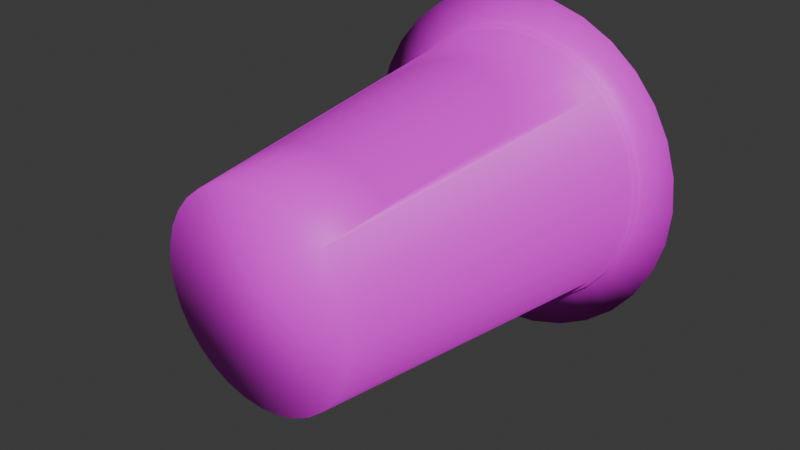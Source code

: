 # Source: Gamer_Soups.blend  (saved by Blender 4.0.36; exported with 4.5.12 LTS)
import bpy
from mathutils import Matrix  # noqa: F401  (used for matrix-valued properties, if any)

bpy.ops.wm.read_factory_settings(use_empty=True)
scene = bpy.context.scene
scene.name = 'Scene'

# ---- collections
col_collection = bpy.data.collections.new('Collection'); scene.collection.children.link(col_collection)

# ---- images (referenced by path relative to the original .blend; pixels are not part of the script)
import os
ASSET_DIR = os.environ.get("B2B_ASSET_DIR", "")  # directory of the original .blend (textures are referenced by path, not embedded)
HERE = os.path.dirname(os.path.abspath(__file__))  # packed textures are extracted next to this script under _unpacked/

def load_image(name, relpath, width, height, colorspace="sRGB"):
    """Load a texture the original file referenced (path relative to the .blend, or extracted next to this script)."""
    p = next((c for c in (os.path.join(HERE, relpath), os.path.join(ASSET_DIR, relpath)) if relpath and os.path.exists(c)), "")
    if p:
        img = bpy.data.images.load(p, check_existing=True)
        img.name = name
    else:  # same state as the original file: an image datablock whose file is absent (Cycles renders it pink)
        img = bpy.data.images.new(name, width, height)
        img.source = "FILE"
        img.filepath = "//" + (relpath or name)
    img.colorspace_settings.name = colorspace
    return img
img_gamer_soups_beef_cup_front_webp = load_image('gamer-soups-beef-cup-front.webp', 'gamer-soups-beef-cup-front.webp', 1024, 1024, 'sRGB')

# ---- materials (node trees are filled in below, after node groups)
mat_material = bpy.data.materials.new('Material')
mat_material.use_transparent_shadow = False

# ---- material node trees
mat_material.use_nodes = True; mat_material.node_tree.nodes.clear()
_N = mat_material.node_tree.nodes; _L = mat_material.node_tree.links
n0 = _N.new('ShaderNodeBsdfPrincipled'); n0.name = 'Principled BSDF'; n0.location = (10, 300)
n0.inputs[3].default_value = 1.45
n1 = _N.new('ShaderNodeOutputMaterial'); n1.name = 'Material Output'; n1.location = (300, 300)
n2 = _N.new('ShaderNodeTexImage'); n2.name = 'Image Texture'; n2.location = (-280, 278)
n2.image = img_gamer_soups_beef_cup_front_webp
_L.new(n0.outputs[0], n1.inputs[0])
_L.new(n2.outputs[0], n0.inputs[0])
n1.is_active_output = True

# ---- world
world_world = bpy.data.worlds.new('World'); scene.world = world_world
world_world.use_nodes = True; world_world.node_tree.nodes.clear()
_N = world_world.node_tree.nodes; _L = world_world.node_tree.links
n0 = _N.new('ShaderNodeOutputWorld'); n0.name = 'World Output'; n0.location = (300, 300)
n1 = _N.new('ShaderNodeBackground'); n1.name = 'Background'; n1.location = (10, 300)
n1.inputs[0].default_value = (0.05088, 0.05088, 0.05088, 1.0)
_L.new(n1.outputs[0], n0.inputs[0])
n0.is_active_output = True
world_world.color = (0.05088, 0.05088, 0.05088)
world_world.use_sun_shadow = False
world_world.sun_shadow_jitter_overblur = 0.0

# ---- meshes
me_cylinder = bpy.data.meshes.new('Cylinder')
me_cylinder.from_pydata([(-1.784e-09, 1.024, -2.103), (-1.234e-08, 1.406, 1.353), (0.1951, 1.004, -2.103), (0.2718, 1.379, 1.353), (0.3827, 0.9475, -2.103), (0.5332, 1.3, 1.353), (0.5556, 0.8551, -2.103), (0.7741, 1.171, 1.353), (0.7071, 0.7307, -2.103), (0.9852, 0.9979, 1.353), (0.8315, 0.5792, -2.103), (1.158, 0.7868, 1.353), (0.9239, 0.4063, -2.103), (1.287, 0.5459, 1.353), (0.9808, 0.2187, -2.103), (1.367, 0.2845, 1.353), (1.0, 0.02363, -2.103), (1.393, 0.01269, 1.353), (0.9808, -0.1715, -2.103), (1.367, -0.2591, 1.353), (0.9239, -0.3591, -2.103), (1.287, -0.5205, 1.353), (0.8315, -0.5319, -2.103), (1.158, -0.7614, 1.353), (0.7071, -0.6835, -2.103), (0.9852, -0.9725, 1.353), (0.5556, -0.8078, -2.103), (0.7741, -1.146, 1.353), (0.3827, -0.9003, -2.103), (0.5332, -1.275, 1.353), (0.1951, -0.9572, -2.103), (0.2718, -1.354, 1.353), (-1.784e-09, -0.9764, -2.103), (-1.234e-08, -1.381, 1.353), (-0.1951, -0.9572, -2.103), (-0.2718, -1.354, 1.353), (-0.3827, -0.9003, -2.103), (-0.5332, -1.275, 1.353), (-0.5556, -0.8078, -2.103), (-0.7741, -1.146, 1.353), (-0.7071, -0.6835, -2.103), (-0.9852, -0.9725, 1.353), (-0.8315, -0.5319, -2.103), (-1.158, -0.7614, 1.353), (-0.9239, -0.3591, -2.103), (-1.287, -0.5205, 1.353), (-0.9808, -0.1715, -2.103), (-1.367, -0.2591, 1.353), (-1.0, 0.02363, -2.103), (-1.393, 0.01269, 1.353), (-0.9808, 0.2187, -2.103), (-1.367, 0.2845, 1.353), (-0.9239, 0.4063, -2.103), (-1.287, 0.5459, 1.353), (-0.8315, 0.5792, -2.103), (-1.158, 0.7868, 1.353), (-0.7071, 0.7307, -2.103), (-0.9852, 0.9979, 1.353), (-0.5556, 0.8551, -2.103), (-0.7741, 1.171, 1.353), (-0.3827, 0.9475, -2.103), (-0.5332, 1.3, 1.353), (-0.1951, 1.004, -2.103), (-0.2718, 1.379, 1.353), (-1.656e-08, 1.771, 1.456), (0.343, 1.737, 1.456), (0.6728, 1.637, 1.456), (0.9768, 1.475, 1.456), (1.243, 1.256, 1.456), (1.462, 0.9895, 1.456), (1.624, 0.6855, 1.456), (1.724, 0.3557, 1.456), (1.758, 0.01269, 1.456), (1.724, -0.3303, 1.456), (1.624, -0.6602, 1.456), (1.462, -0.9641, 1.456), (1.243, -1.231, 1.456), (0.9768, -1.449, 1.456), (0.6728, -1.612, 1.456), (0.343, -1.712, 1.456), (-1.656e-08, -1.746, 1.456), (-0.343, -1.712, 1.456), (-0.6728, -1.612, 1.456), (-0.9768, -1.449, 1.456), (-1.243, -1.231, 1.456), (-1.462, -0.9641, 1.456), (-1.624, -0.6602, 1.456), (-1.724, -0.3303, 1.456), (-1.758, 0.01269, 1.456), (-1.724, 0.3557, 1.456), (-1.624, 0.6855, 1.456), (-1.462, 0.9895, 1.456), (-1.243, 1.256, 1.456), (-0.9768, 1.475, 1.456), (-0.6728, 1.637, 1.456), (-0.343, 1.737, 1.456), (0.2782, 1.411, 1.353), (-1.218e-08, 1.439, 1.353), (0.5457, 1.33, 1.353), (0.7923, 1.198, 1.353), (1.008, 1.021, 1.353), (1.186, 0.805, 1.353), (1.318, 0.5584, 1.353), (1.399, 0.2909, 1.353), (1.426, 0.01269, 1.353), (1.399, -0.2655, 1.353), (1.318, -0.5331, 1.353), (1.186, -0.7796, 1.353), (1.008, -0.9957, 1.353), (0.7923, -1.173, 1.353), (0.5457, -1.305, 1.353), (0.2782, -1.386, 1.353), (-1.234e-08, -1.413, 1.353), (-0.2782, -1.386, 1.353), (-0.5457, -1.305, 1.353), (-0.7923, -1.173, 1.353), (-1.008, -0.9957, 1.353), (-1.186, -0.7796, 1.353), (-1.318, -0.5331, 1.353), (-1.399, -0.2655, 1.353), (-1.426, 0.01269, 1.353), (-1.399, 0.2909, 1.353), (-1.318, 0.5584, 1.353), (-1.186, 0.805, 1.353), (-1.008, 1.021, 1.353), (-0.7923, 1.198, 1.353), (-0.5457, 1.33, 1.353), (-0.2782, 1.411, 1.353), (0.2782, 1.411, 1.43), (-1.162e-08, 1.439, 1.43), (0.5457, 1.33, 1.43), (0.7923, 1.198, 1.43), (1.008, 1.021, 1.43), (1.186, 0.805, 1.43), (1.318, 0.5584, 1.43), (1.399, 0.2909, 1.43), (1.426, 0.01269, 1.43), (1.399, -0.2655, 1.43), (1.318, -0.5331, 1.43), (1.186, -0.7796, 1.43), (1.008, -0.9957, 1.43), (0.7923, -1.173, 1.43), (0.5457, -1.305, 1.43), (0.2782, -1.386, 1.43), (-1.178e-08, -1.413, 1.43), (-0.2782, -1.386, 1.43), (-0.5457, -1.305, 1.43), (-0.7923, -1.173, 1.43), (-1.008, -0.9957, 1.43), (-1.186, -0.7796, 1.43), (-1.318, -0.5331, 1.43), (-1.399, -0.2655, 1.43), (-1.426, 0.01269, 1.43), (-1.399, 0.2909, 1.43), (-1.318, 0.5584, 1.43), (-1.186, 0.805, 1.43), (-1.008, 1.021, 1.43), (-0.7923, 1.198, 1.43), (-0.5457, 1.33, 1.43), (-0.2782, 1.411, 1.43), (-1.303, 0.01519, 0.5619), (-1.086, 0.02124, -1.348), (-1.271, 0.2682, 0.4943), (-1.067, 0.2334, -1.333), (-1.178, 0.504, 0.3174), (-1.006, 0.4377, -1.326), (-1.054, -0.6878, 0.2456), (-0.9038, -0.5827, -1.339), (-1.194, -0.4793, 0.4705), (-1.003, -0.3941, -1.353), (-1.278, -0.239, 0.5617), (-1.064, -0.1904, -1.355), (-0.9293, 0.5797, -1.328), (-1.06, 0.6489, -0.004018), (-0.8013, -0.7085, -1.333), (-0.8634, -0.7421, -0.7314), (-0.9158, -0.7826, -0.1573), (-0.9569, -0.771, 0.05424)], [], [(0, 1, 3, 2), (2, 3, 5, 4), (4, 5, 7, 6), (6, 7, 9, 8), (8, 9, 11, 10), (10, 11, 13, 12), (12, 13, 15, 14), (14, 15, 17, 16), (16, 17, 19, 18), (18, 19, 21, 20), (20, 21, 23, 22), (22, 23, 25, 24), (24, 25, 27, 26), (26, 27, 29, 28), (28, 29, 31, 30), (30, 31, 33, 32), (32, 33, 35, 34), (34, 35, 37, 36), (36, 37, 39, 38), (38, 39, 41, 40), (40, 41, 43, 166, 177, 176, 175, 174, 167, 42), (42, 167, 169, 44), (44, 169, 171, 46), (46, 171, 161, 48), (48, 161, 163, 50), (50, 163, 165, 52), (52, 165, 172, 173, 164, 53, 55, 54), (54, 55, 57, 56), (56, 57, 59, 58), (58, 59, 61, 60), (86, 87, 151, 150), (60, 61, 63, 62), (62, 63, 1, 0), (0, 2, 4, 6, 8, 10, 12, 14, 16, 18, 20, 22, 24, 26, 28, 30, 32, 34, 36, 38, 40, 42, 44, 46, 48, 50, 52, 54, 56, 58, 60, 62), (65, 64, 95, 94, 93, 92, 91, 90, 89, 88, 87, 86, 85, 84, 83, 82, 81, 80, 79, 78, 77, 76, 75, 74, 73, 72, 71, 70, 69, 68, 67, 66), (45, 43, 117, 118), (85, 86, 150, 149), (27, 25, 108, 109), (84, 85, 149, 148), (9, 7, 99, 100), (61, 59, 125, 126), (83, 84, 148, 147), (43, 41, 116, 117), (82, 83, 147, 146), (25, 23, 107, 108), (81, 82, 146, 145), (7, 5, 98, 99), (59, 57, 124, 125), (80, 81, 145, 144), (41, 39, 115, 116), (79, 80, 144, 143), (23, 21, 106, 107), (78, 79, 143, 142), (5, 3, 96, 98), (57, 55, 123, 124), (77, 78, 142, 141), (39, 37, 114, 115), (76, 77, 141, 140), (21, 19, 105, 106), (75, 76, 140, 139), (55, 53, 122, 123), (74, 75, 139, 138), (3, 1, 97, 96), (37, 35, 113, 114), (73, 74, 138, 137), (19, 17, 104, 105), (99, 98, 130, 131), (108, 107, 139, 140), (117, 116, 148, 149), (126, 125, 157, 158), (104, 103, 135, 136), (113, 112, 144, 145), (122, 121, 153, 154), (100, 99, 131, 132), (109, 108, 140, 141), (118, 117, 149, 150), (127, 126, 158, 159), (105, 104, 136, 137), (114, 113, 145, 146), (123, 122, 154, 155), (101, 100, 132, 133), (110, 109, 141, 142), (119, 118, 150, 151), (96, 97, 129, 128), (97, 127, 159, 129), (106, 105, 137, 138), (115, 114, 146, 147), (124, 123, 155, 156), (102, 101, 133, 134), (111, 110, 142, 143), (120, 119, 151, 152), (98, 96, 128, 130), (107, 106, 138, 139), (116, 115, 147, 148), (125, 124, 156, 157), (103, 102, 134, 135), (112, 111, 143, 144), (121, 120, 152, 153), (63, 61, 126, 127), (11, 9, 100, 101), (87, 88, 152, 151), (29, 27, 109, 110), (88, 89, 153, 152), (47, 45, 118, 119), (89, 90, 154, 153), (1, 63, 127, 97), (13, 11, 101, 102), (90, 91, 155, 154), (64, 65, 128, 129), (31, 29, 110, 111), (91, 92, 156, 155), (65, 66, 130, 128), (49, 47, 119, 120), (92, 93, 157, 156), (66, 67, 131, 130), (15, 13, 102, 103), (93, 94, 158, 157), (67, 68, 132, 131), (33, 31, 111, 112), (94, 95, 159, 158), (68, 69, 133, 132), (51, 49, 120, 121), (95, 64, 129, 159), (69, 70, 134, 133), (17, 15, 103, 104), (70, 71, 135, 134), (35, 33, 112, 113), (71, 72, 136, 135), (53, 51, 121, 122), (72, 73, 137, 136), (169, 167, 166, 168), (168, 166, 43, 45), (165, 163, 162, 164), (164, 162, 51, 53), (171, 169, 168, 170), (170, 168, 45, 47), (164, 173, 172, 165), (161, 171, 170, 160), (160, 170, 47, 49), (167, 174, 175, 176, 177, 166), (163, 161, 160, 162), (162, 160, 49, 51)])
me_cylinder.polygons.foreach_set('use_smooth', [True] * 142)
_uv = me_cylinder.uv_layers.new(name='UVMap')
_uv.uv.foreach_set('vector', [0.2892, 0.1103, 0.2175, 0.7585, 0.2225, 0.7585, 0.2928, 0.1103, 0.2928, 0.1103, 0.2225, 0.7585, 0.2374, 0.7585, 0.3035, 0.1103, 0.3035, 0.1103, 0.2374, 0.7585, 0.2616, 0.7585, 0.3209, 0.1103, 0.3209, 0.1103, 0.2616, 0.7585, 0.2941, 0.7585, 0.3442, 0.1103, 0.3442, 0.1103, 0.2941, 0.7585, 0.3337, 0.7585, 0.3726, 0.1103, 0.3726, 0.1103, 0.3337, 0.7585, 0.3789, 0.7585, 0.405, 0.1103, 0.405, 0.1103, 0.3789, 0.7585, 0.4279, 0.7585, 0.4402, 0.1103, 0.4402, 0.1103, 0.4279, 0.7585, 0.4789, 0.7585, 0.4768, 0.1103, 0.4768, 0.1103, 0.4789, 0.7585, 0.5299, 0.7585, 0.5134, 0.1103, 0.5134, 0.1103, 0.5299, 0.7585, 0.5789, 0.7585, 0.5486, 0.1103, 0.5486, 0.1103, 0.5789, 0.7585, 0.6241, 0.7585, 0.581, 0.1103, 0.581, 0.1103, 0.6241, 0.7585, 0.6637, 0.7585, 0.6094, 0.1103, 0.6094, 0.1103, 0.6637, 0.7585, 0.6962, 0.7585, 0.6328, 0.1103, 0.6328, 0.1103, 0.6962, 0.7585, 0.7203, 0.7585, 0.6501, 0.1103, 0.6501, 0.1103, 0.7203, 0.7585, 0.7352, 0.7585, 0.6608, 0.1103, 0.6608, 0.1103, 0.7352, 0.7585, 0.7402, 0.7585, 0.6644, 0.1103, 0.6644, 0.1103, 0.7402, 0.7585, 0.7352, 0.7585, 0.6608, 0.1103, 0.6608, 0.1103, 0.7352, 0.7585, 0.7203, 0.7585, 0.6501, 0.1103, 0.6501, 0.1103, 0.7203, 0.7585, 0.6962, 0.7585, 0.6328, 0.1103, 0.6328, 0.1103, 0.6962, 0.7585, 0.6637, 0.7585, 0.6094, 0.1103, 0.6094, 0.1103, 0.6637, 0.7585, 0.6241, 0.7585, 0.6103, 0.5508, 0.6259, 0.5149, 0.628, 0.4752, 0.6205, 0.3675, 0.6141, 0.2546, 0.5905, 0.2536, 0.581, 0.1103, 0.581, 0.1103, 0.5905, 0.2536, 0.5552, 0.2508, 0.5486, 0.1103, 0.5486, 0.1103, 0.5552, 0.2508, 0.517, 0.2505, 0.5134, 0.1103, 0.5134, 0.1103, 0.517, 0.2505, 0.4773, 0.2519, 0.4768, 0.1103, 0.4768, 0.1103, 0.4773, 0.2519, 0.4375, 0.2546, 0.4402, 0.1103, 0.4402, 0.1103, 0.4375, 0.2546, 0.3992, 0.256, 0.405, 0.1103, 0.405, 0.1103, 0.3992, 0.256, 0.3725, 0.2555, 0.3595, 0.504, 0.3867, 0.5642, 0.3789, 0.7585, 0.3337, 0.7585, 0.3726, 0.1103, 0.3726, 0.1103, 0.3337, 0.7585, 0.2941, 0.7585, 0.3442, 0.1103, 0.3442, 0.1103, 0.2941, 0.7585, 0.2616, 0.7585, 0.3209, 0.1103, 0.3209, 0.1103, 0.2616, 0.7585, 0.2374, 0.7585, 0.3035, 0.1103, 0.5812, 0.7647, 0.5335, 0.7647, 0.5241, 0.761, 0.5628, 0.761, 0.3035, 0.1103, 0.2374, 0.7585, 0.2225, 0.7585, 0.2928, 0.1103, 0.2928, 0.1103, 0.2225, 0.7585, 0.2175, 0.7585, 0.2892, 0.1103, 0.5882, 0.09247, 0.5881, 0.09427, 0.5875, 0.096, 0.5867, 0.0976, 0.5855, 0.09899, 0.5842, 0.1001, 0.5826, 0.101, 0.5808, 0.1015, 0.579, 0.1017, 0.5772, 0.1015, 0.5755, 0.101, 0.5739, 0.1001, 0.5725, 0.09899, 0.5714, 0.0976, 0.5705, 0.096, 0.57, 0.09427, 0.5698, 0.09247, 0.57, 0.09068, 0.5705, 0.08895, 0.5714, 0.08735, 0.5725, 0.08596, 0.5739, 0.08481, 0.5755, 0.08396, 0.5772, 0.08343, 0.579, 0.08326, 0.5808, 0.08343, 0.5826, 0.08396, 0.5842, 0.08481, 0.5855, 0.08596, 0.5867, 0.08735, 0.5875, 0.08895, 0.5881, 0.09068, 0.6951, 0.3999, 0.6963, 0.4416, 0.6893, 0.4822, 0.6748, 0.5202, 0.6534, 0.5545, 0.6263, 0.5839, 0.5944, 0.6075, 0.5589, 0.6249, 0.521, 0.6354, 0.4819, 0.6389, 0.4428, 0.6352, 0.4051, 0.6245, 0.3698, 0.6071, 0.3382, 0.5834, 0.3114, 0.5539, 0.2905, 0.5197, 0.2763, 0.4817, 0.2698, 0.4412, 0.2713, 0.3997, 0.2812, 0.3587, 0.2993, 0.32, 0.3253, 0.2853, 0.3581, 0.2562, 0.3966, 0.2343, 0.4391, 0.2206, 0.4836, 0.2159, 0.5281, 0.2205, 0.5705, 0.2341, 0.6089, 0.256, 0.6417, 0.2851, 0.6675, 0.3199, 0.6854, 0.3588, 0.5789, 0.7585, 0.6241, 0.7585, 0.6275, 0.7585, 0.5812, 0.7585, 0.6252, 0.7647, 0.5812, 0.7647, 0.5628, 0.761, 0.5985, 0.761, 0.6962, 0.7585, 0.6637, 0.7585, 0.668, 0.7585, 0.7013, 0.7585, 0.6637, 0.7647, 0.6252, 0.7647, 0.5985, 0.761, 0.6298, 0.761, 0.2941, 0.7585, 0.2616, 0.7585, 0.2565, 0.7585, 0.2897, 0.7585, 0.2374, 0.7585, 0.2616, 0.7585, 0.2565, 0.7585, 0.2317, 0.7585, 0.6954, 0.7647, 0.6637, 0.7647, 0.6298, 0.761, 0.6554, 0.761, 0.6241, 0.7585, 0.6637, 0.7585, 0.668, 0.7585, 0.6275, 0.7585, 0.7189, 0.7647, 0.6954, 0.7647, 0.6554, 0.761, 0.6745, 0.761, 0.6637, 0.7585, 0.6241, 0.7585, 0.6275, 0.7585, 0.668, 0.7585, 0.7334, 0.7647, 0.7189, 0.7647, 0.6745, 0.761, 0.6862, 0.761, 0.2616, 0.7585, 0.2374, 0.7585, 0.2317, 0.7585, 0.2565, 0.7585, 0.2616, 0.7585, 0.2941, 0.7585, 0.2897, 0.7585, 0.2565, 0.7585, 0.7383, 0.7647, 0.7334, 0.7647, 0.6862, 0.761, 0.6902, 0.761, 0.6637, 0.7585, 0.6962, 0.7585, 0.7013, 0.7585, 0.668, 0.7585, 0.7334, 0.7647, 0.7383, 0.7647, 0.6902, 0.761, 0.6862, 0.761, 0.6241, 0.7585, 0.5789, 0.7585, 0.5812, 0.7585, 0.6275, 0.7585, 0.7189, 0.7647, 0.7334, 0.7647, 0.6862, 0.761, 0.6745, 0.761, 0.2374, 0.7585, 0.2225, 0.7585, 0.2165, 0.7585, 0.2317, 0.7585, 0.2941, 0.7585, 0.3337, 0.7585, 0.3303, 0.7585, 0.2897, 0.7585, 0.6954, 0.7647, 0.7189, 0.7647, 0.6745, 0.761, 0.6554, 0.761, 0.6962, 0.7585, 0.7203, 0.7585, 0.726, 0.7585, 0.7013, 0.7585, 0.6637, 0.7647, 0.6954, 0.7647, 0.6554, 0.761, 0.6298, 0.761, 0.5789, 0.7585, 0.5299, 0.7585, 0.5311, 0.7585, 0.5812, 0.7585, 0.6252, 0.7647, 0.6637, 0.7647, 0.6298, 0.761, 0.5985, 0.761, 0.3337, 0.7585, 0.3789, 0.7585, 0.3765, 0.7585, 0.3303, 0.7585, 0.5812, 0.7647, 0.6252, 0.7647, 0.5985, 0.761, 0.5628, 0.761, 0.2225, 0.7585, 0.2175, 0.7585, 0.2114, 0.7585, 0.2165, 0.7585, 0.7203, 0.7585, 0.7352, 0.7585, 0.7412, 0.7585, 0.726, 0.7585, 0.5335, 0.7647, 0.5812, 0.7647, 0.5628, 0.761, 0.5241, 0.761, 0.5299, 0.7585, 0.4789, 0.7585, 0.4789, 0.7585, 0.5311, 0.7585, 0.2565, 0.7585, 0.2317, 0.7585, 0.2317, 0.7729, 0.2565, 0.7729, 0.668, 0.7585, 0.6275, 0.7585, 0.6275, 0.7729, 0.668, 0.7729, 0.6275, 0.7585, 0.668, 0.7585, 0.668, 0.7729, 0.6275, 0.7729, 0.2317, 0.7585, 0.2565, 0.7585, 0.2565, 0.7729, 0.2317, 0.7729, 0.4789, 0.7585, 0.4267, 0.7585, 0.4267, 0.7729, 0.4789, 0.7729, 0.7412, 0.7585, 0.7464, 0.7585, 0.7464, 0.7729, 0.7412, 0.7729, 0.3765, 0.7585, 0.4267, 0.7585, 0.4267, 0.7729, 0.3765, 0.7729, 0.2897, 0.7585, 0.2565, 0.7585, 0.2565, 0.7729, 0.2897, 0.7729, 0.7013, 0.7585, 0.668, 0.7585, 0.668, 0.7729, 0.7013, 0.7729, 0.5812, 0.7585, 0.6275, 0.7585, 0.6275, 0.7729, 0.5812, 0.7729, 0.2165, 0.7585, 0.2317, 0.7585, 0.2317, 0.7729, 0.2165, 0.7729, 0.5311, 0.7585, 0.4789, 0.7585, 0.4789, 0.7729, 0.5311, 0.7729, 0.726, 0.7585, 0.7412, 0.7585, 0.7412, 0.7729, 0.726, 0.7729, 0.3303, 0.7585, 0.3765, 0.7585, 0.3765, 0.7729, 0.3303, 0.7729, 0.3303, 0.7585, 0.2897, 0.7585, 0.2897, 0.7729, 0.3303, 0.7729, 0.726, 0.7585, 0.7013, 0.7585, 0.7013, 0.7729, 0.726, 0.7729, 0.5311, 0.7585, 0.5812, 0.7585, 0.5812, 0.7729, 0.5311, 0.7729, 0.2165, 0.7585, 0.2114, 0.7585, 0.2114, 0.7729, 0.2165, 0.7729, 0.2114, 0.7585, 0.2165, 0.7585, 0.2165, 0.7729, 0.2114, 0.7729, 0.5812, 0.7585, 0.5311, 0.7585, 0.5311, 0.7729, 0.5812, 0.7729, 0.7013, 0.7585, 0.726, 0.7585, 0.726, 0.7729, 0.7013, 0.7729, 0.2897, 0.7585, 0.3303, 0.7585, 0.3303, 0.7729, 0.2897, 0.7729, 0.3765, 0.7585, 0.3303, 0.7585, 0.3303, 0.7729, 0.3765, 0.7729, 0.7412, 0.7585, 0.726, 0.7585, 0.726, 0.7729, 0.7412, 0.7729, 0.4789, 0.7585, 0.5311, 0.7585, 0.5311, 0.7729, 0.4789, 0.7729, 0.2317, 0.7585, 0.2165, 0.7585, 0.2165, 0.7729, 0.2317, 0.7729, 0.6275, 0.7585, 0.5812, 0.7585, 0.5812, 0.7729, 0.6275, 0.7729, 0.668, 0.7585, 0.7013, 0.7585, 0.7013, 0.7729, 0.668, 0.7729, 0.2565, 0.7585, 0.2897, 0.7585, 0.2897, 0.7729, 0.2565, 0.7729, 0.4267, 0.7585, 0.3765, 0.7585, 0.3765, 0.7729, 0.4267, 0.7729, 0.7464, 0.7585, 0.7412, 0.7585, 0.7412, 0.7729, 0.7464, 0.7729, 0.4267, 0.7585, 0.4789, 0.7585, 0.4789, 0.7729, 0.4267, 0.7729, 0.2225, 0.7585, 0.2374, 0.7585, 0.2317, 0.7585, 0.2165, 0.7585, 0.3337, 0.7585, 0.2941, 0.7585, 0.2897, 0.7585, 0.3303, 0.7585, 0.5335, 0.7647, 0.4839, 0.7647, 0.4839, 0.761, 0.5241, 0.761, 0.7203, 0.7585, 0.6962, 0.7585, 0.7013, 0.7585, 0.726, 0.7585, 0.4839, 0.7647, 0.4342, 0.7647, 0.4436, 0.761, 0.4839, 0.761, 0.5299, 0.7585, 0.5789, 0.7585, 0.5812, 0.7585, 0.5311, 0.7585, 0.4342, 0.7647, 0.3865, 0.7647, 0.4049, 0.761, 0.4436, 0.761, 0.2175, 0.7585, 0.2225, 0.7585, 0.2165, 0.7585, 0.2114, 0.7585, 0.3789, 0.7585, 0.3337, 0.7585, 0.3303, 0.7585, 0.3765, 0.7585, 0.3865, 0.7647, 0.3425, 0.7647, 0.3692, 0.761, 0.4049, 0.761, 0.2295, 0.7647, 0.2344, 0.7647, 0.2815, 0.761, 0.2775, 0.761, 0.7352, 0.7585, 0.7203, 0.7585, 0.726, 0.7585, 0.7412, 0.7585, 0.3425, 0.7647, 0.304, 0.7647, 0.338, 0.761, 0.3692, 0.761, 0.2344, 0.7647, 0.2488, 0.7647, 0.2932, 0.761, 0.2815, 0.761, 0.4789, 0.7585, 0.5299, 0.7585, 0.5311, 0.7585, 0.4789, 0.7585, 0.304, 0.7647, 0.2723, 0.7647, 0.3123, 0.761, 0.338, 0.761, 0.2488, 0.7647, 0.2723, 0.7647, 0.3123, 0.761, 0.2932, 0.761, 0.4279, 0.7585, 0.3789, 0.7585, 0.3765, 0.7585, 0.4267, 0.7585, 0.2723, 0.7647, 0.2488, 0.7647, 0.2932, 0.761, 0.3123, 0.761, 0.2723, 0.7647, 0.304, 0.7647, 0.338, 0.761, 0.3123, 0.761, 0.7402, 0.7585, 0.7352, 0.7585, 0.7412, 0.7585, 0.7464, 0.7585, 0.2488, 0.7647, 0.2344, 0.7647, 0.2815, 0.761, 0.2932, 0.761, 0.304, 0.7647, 0.3425, 0.7647, 0.3692, 0.761, 0.338, 0.761, 0.4279, 0.7585, 0.4789, 0.7585, 0.4789, 0.7585, 0.4267, 0.7585, 0.2344, 0.7647, 0.2295, 0.7647, 0.2775, 0.761, 0.2815, 0.761, 0.3425, 0.7647, 0.3865, 0.7647, 0.4049, 0.761, 0.3692, 0.761, 0.4789, 0.7585, 0.4279, 0.7585, 0.4267, 0.7585, 0.4789, 0.7585, 0.3865, 0.7647, 0.4342, 0.7647, 0.4436, 0.761, 0.4049, 0.761, 0.7352, 0.7585, 0.7402, 0.7585, 0.7464, 0.7585, 0.7412, 0.7585, 0.4342, 0.7647, 0.4839, 0.7647, 0.4839, 0.761, 0.4436, 0.761, 0.3789, 0.7585, 0.4279, 0.7585, 0.4267, 0.7585, 0.3765, 0.7585, 0.4839, 0.7647, 0.5335, 0.7647, 0.5241, 0.761, 0.4839, 0.761, 0.5552, 0.2508, 0.5905, 0.2536, 0.6103, 0.5508, 0.5711, 0.593, 0.5711, 0.593, 0.6103, 0.5508, 0.6241, 0.7585, 0.5789, 0.7585, 0.3992, 0.256, 0.4375, 0.2546, 0.4309, 0.5974, 0.3867, 0.5642, 0.3867, 0.5642, 0.4309, 0.5974, 0.4279, 0.7585, 0.3789, 0.7585, 0.517, 0.2505, 0.5552, 0.2508, 0.5711, 0.593, 0.5261, 0.6101, 0.5261, 0.6101, 0.5711, 0.593, 0.5789, 0.7585, 0.5299, 0.7585, 0.3867, 0.5642, 0.3595, 0.504, 0.3725, 0.2555, 0.3992, 0.256, 0.4773, 0.2519, 0.517, 0.2505, 0.5261, 0.6101, 0.4784, 0.6101, 0.4784, 0.6101, 0.5261, 0.6101, 0.5299, 0.7585, 0.4789, 0.7585, 0.5905, 0.2536, 0.6141, 0.2546, 0.6205, 0.3675, 0.628, 0.4752, 0.6259, 0.5149, 0.6103, 0.5508, 0.4375, 0.2546, 0.4773, 0.2519, 0.4784, 0.6101, 0.4309, 0.5974, 0.4309, 0.5974, 0.4784, 0.6101, 0.4789, 0.7585, 0.4279, 0.7585])
me_cylinder.materials.append(mat_material)
me_cylinder.update()

# ---- objects
ob_soup = bpy.data.objects.new('Soup', me_cylinder)

# ---- transforms, parenting, visibility, modifiers, constraints
ob_soup.location = (-0.05513, -0.007876, 0.0)
ob_soup.rotation_euler = (-1.571, 1.571, 0.0)

# ---- collection membership
col_collection.objects.link(ob_soup)

# ---- scene / render settings (as saved in the file)
scene.frame_start = 1; scene.frame_end = 250; scene.frame_set(1)
scene.render.engine = 'BLENDER_EEVEE_NEXT'
scene.cycles.sampling_pattern = 'TABULATED_SOBOL'
bpy.context.view_layer.update()

# ---- added for rendering (the .blend has no active camera and no usable light): camera, sun
cam_auto = bpy.data.cameras.new('AutoCamera')
cam_auto.lens = 50.0
cam_auto.sensor_width = 36.0
cam_auto.clip_end = 1000.0
ob_auto_camera = bpy.data.objects.new('AutoCamera', cam_auto)
scene.collection.objects.link(ob_auto_camera)
ob_auto_camera.location = (5.58985, -7.1205, 4.52613)
ob_auto_camera.rotation_euler = (1.09748, -7.21219e-08, 0.694738)
scene.camera = ob_auto_camera
light_auto_sun = bpy.data.lights.new('AutoSun', 'SUN')
light_auto_sun.energy = 3.0
light_auto_sun.angle = 0.0523599
ob_auto_sun = bpy.data.objects.new('AutoSun', light_auto_sun)
scene.collection.objects.link(ob_auto_sun)
ob_auto_sun.rotation_euler = (0.872665, 0.174533, 0.523599)
bpy.context.view_layer.update()
